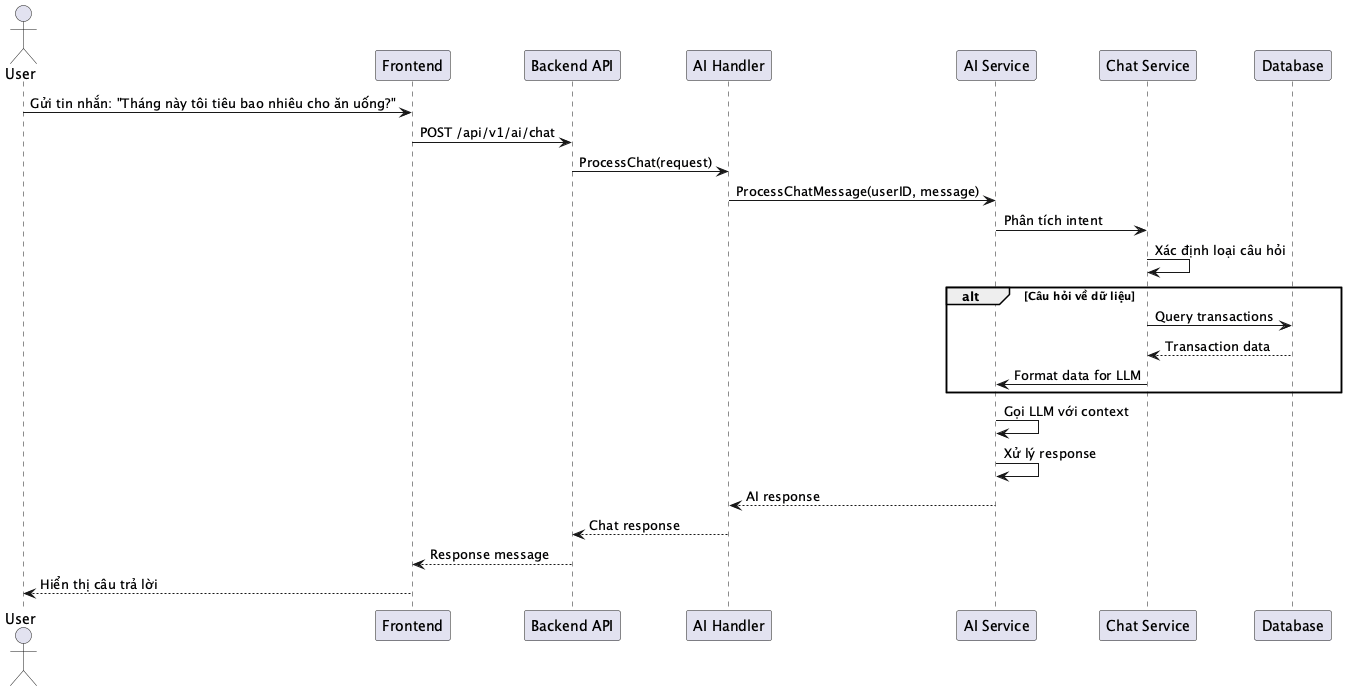

The diagram above was rendered by PlantUML. Its source (embedded in the PNG):
@startuml SEQ_012_AIChat
actor User
participant "Frontend" as Frontend
participant "Backend API" as Backend
participant "AI Handler" as AIHandler
participant "AI Service" as AIService
participant "Chat Service" as ChatService
participant "Database" as DB

User -> Frontend: Gửi tin nhắn: "Tháng này tôi tiêu bao nhiêu cho ăn uống?"
Frontend -> Backend: POST /api/v1/ai/chat
Backend -> AIHandler: ProcessChat(request)
AIHandler -> AIService: ProcessChatMessage(userID, message)
AIService -> ChatService: Phân tích intent
ChatService -> ChatService: Xác định loại câu hỏi
alt Câu hỏi về dữ liệu
    ChatService -> DB: Query transactions
    DB --> ChatService: Transaction data
    ChatService -> AIService: Format data for LLM
end
AIService -> AIService: Gọi LLM với context
AIService -> AIService: Xử lý response
AIService --> AIHandler: AI response
AIHandler --> Backend: Chat response
Backend --> Frontend: Response message
Frontend --> User: Hiển thị câu trả lời

@enduml